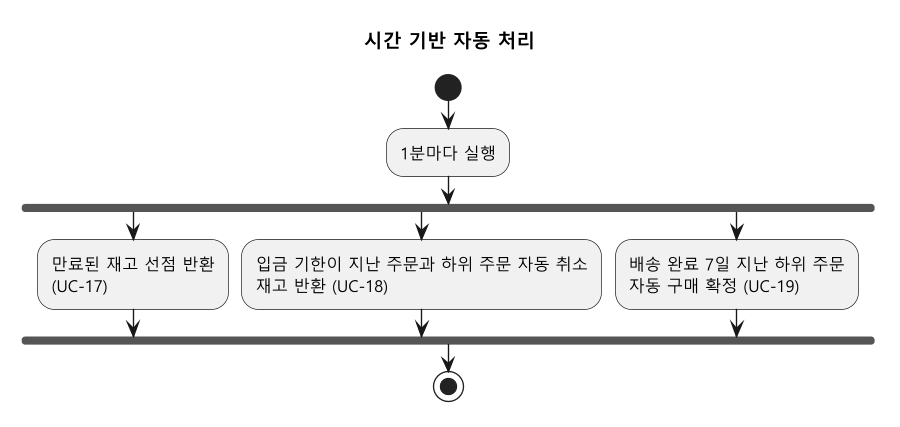

The diagram above was rendered by PlantUML. Its source (embedded in the PNG):
@startuml
skinparamlocked defaultFontName Malgun Gothic
skinparamlocked dpi 130
' 비즈니스 프로세스: 시간 기반 자동 처리
title 시간 기반 자동 처리

|스케줄러|
start
:1분마다 실행;
fork
  :만료된 재고 선점 반환\n(UC-17);
fork again
  :입금 기한이 지난 주문과 하위 주문 자동 취소\n재고 반환 (UC-18);
fork again
  :배송 완료 7일 지난 하위 주문\n자동 구매 확정 (UC-19);
end fork
stop
@enduml